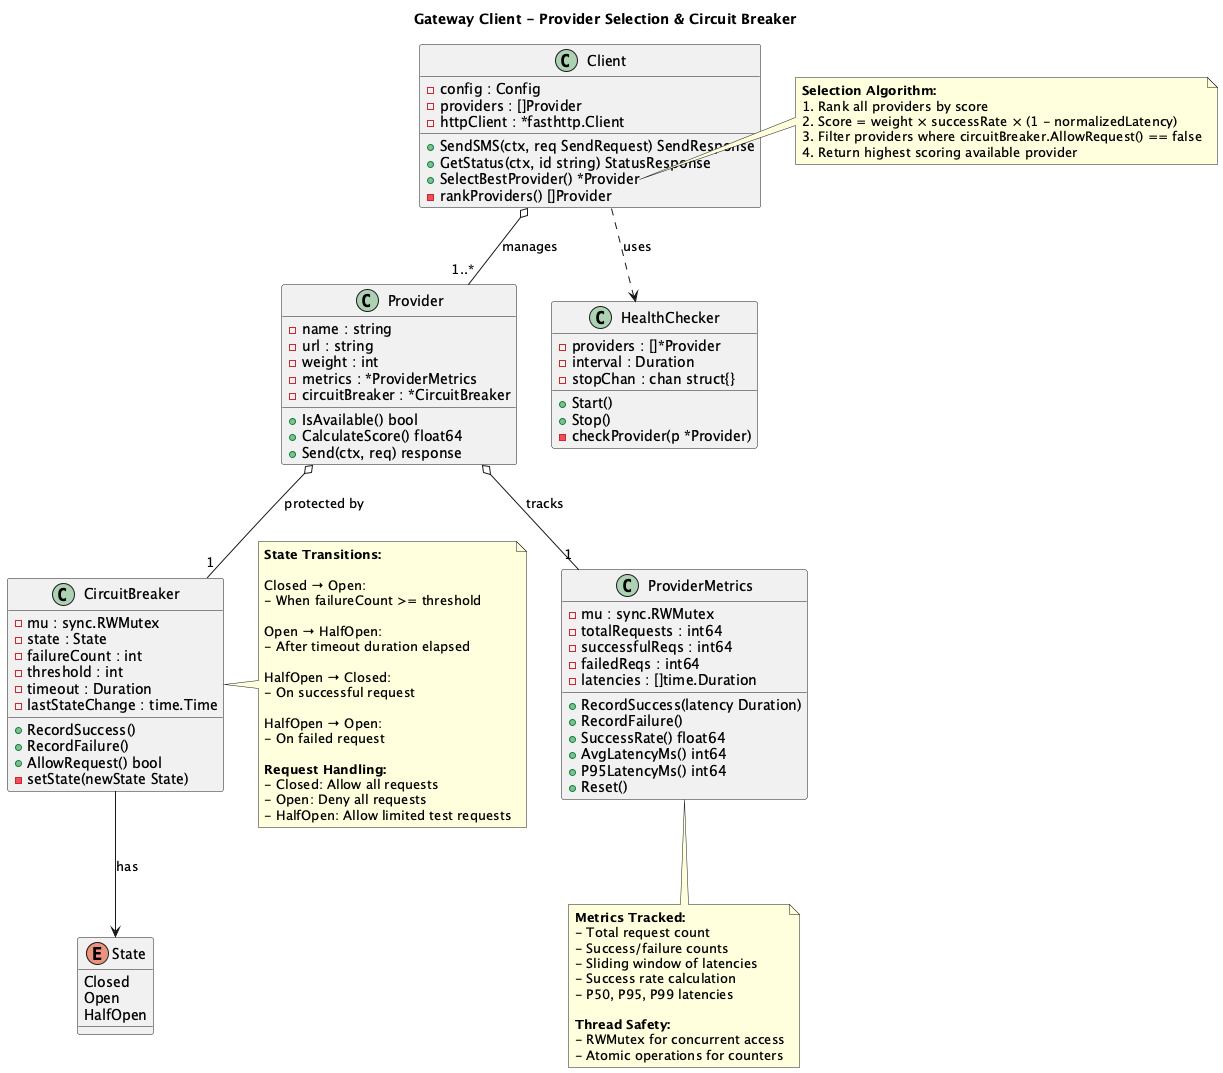

The diagram above was rendered by PlantUML. Its source (embedded in the PNG):
@startuml
title Gateway Client - Provider Selection & Circuit Breaker

class Client {
  -config : Config
  -providers : []Provider
  -httpClient : *fasthttp.Client
  +SendSMS(ctx, req SendRequest) SendResponse
  +GetStatus(ctx, id string) StatusResponse
  +SelectBestProvider() *Provider
  -rankProviders() []Provider
}

class Provider {
  -name : string
  -url : string
  -weight : int
  -metrics : *ProviderMetrics
  -circuitBreaker : *CircuitBreaker
  +IsAvailable() bool
  +CalculateScore() float64
  +Send(ctx, req) response
}

class ProviderMetrics {
  -mu : sync.RWMutex
  -totalRequests : int64
  -successfulReqs : int64
  -failedReqs : int64
  -latencies : []time.Duration
  +RecordSuccess(latency Duration)
  +RecordFailure()
  +SuccessRate() float64
  +AvgLatencyMs() int64
  +P95LatencyMs() int64
  +Reset()
}

class CircuitBreaker {
  -mu : sync.RWMutex
  -state : State
  -failureCount : int
  -threshold : int
  -timeout : Duration
  -lastStateChange : time.Time
  +RecordSuccess()
  +RecordFailure()
  +AllowRequest() bool
  -setState(newState State)
}

enum State {
  Closed
  Open
  HalfOpen
}

class HealthChecker {
  -providers : []*Provider
  -interval : Duration
  -stopChan : chan struct{}
  +Start()
  +Stop()
  -checkProvider(p *Provider)
}

Client o-- "1..*" Provider : manages
Provider o-- "1" ProviderMetrics : tracks
Provider o-- "1" CircuitBreaker : protected by
CircuitBreaker --> State : has
Client ..> HealthChecker : uses

note right of Client::SelectBestProvider
  **Selection Algorithm:**
  1. Rank all providers by score
  2. Score = weight × successRate × (1 - normalizedLatency)
  3. Filter providers where circuitBreaker.AllowRequest() == false
  4. Return highest scoring available provider
end note

note left of CircuitBreaker
  **State Transitions:**

  Closed → Open:
  - When failureCount >= threshold

  Open → HalfOpen:
  - After timeout duration elapsed

  HalfOpen → Closed:
  - On successful request

  HalfOpen → Open:
  - On failed request

  **Request Handling:**
  - Closed: Allow all requests
  - Open: Deny all requests
  - HalfOpen: Allow limited test requests
end note

note bottom of ProviderMetrics
  **Metrics Tracked:**
  - Total request count
  - Success/failure counts
  - Sliding window of latencies
  - Success rate calculation
  - P50, P95, P99 latencies

  **Thread Safety:**
  - RWMutex for concurrent access
  - Atomic operations for counters
end note

@enduml